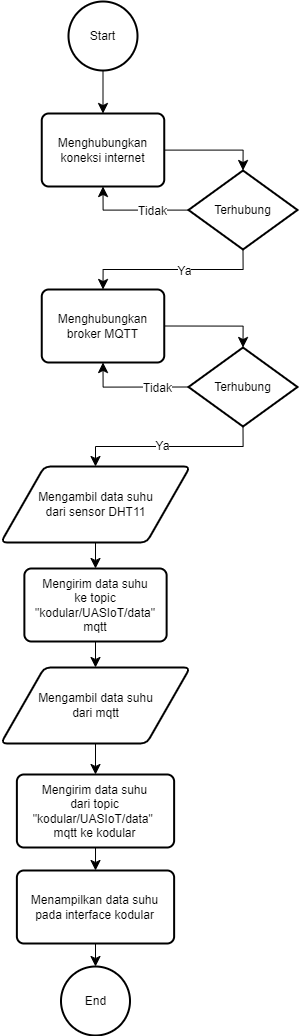

The diagram above was exported from draw.io. Its source (the exported page's mxGraphModel, read from the mxfile embedded in the PNG):
<mxGraphModel dx="2472" dy="1678" grid="0" gridSize="10" guides="1" tooltips="1" connect="1" arrows="1" fold="1" page="0" pageScale="1" pageWidth="827" pageHeight="1169" math="0" shadow="0">
  <root>
    <mxCell id="0" />
    <mxCell id="1" parent="0" />
    <mxCell id="e0RFJHbaXnUKE0OKUIO--6" style="edgeStyle=none;curved=1;rounded=0;orthogonalLoop=1;jettySize=auto;html=1;entryX=0.5;entryY=0;entryDx=0;entryDy=0;fontSize=12;startSize=8;endSize=8;" edge="1" parent="1" source="e0RFJHbaXnUKE0OKUIO--1" target="e0RFJHbaXnUKE0OKUIO--4">
      <mxGeometry relative="1" as="geometry" />
    </mxCell>
    <mxCell id="e0RFJHbaXnUKE0OKUIO--1" value="Start" style="strokeWidth=2;html=1;shape=mxgraph.flowchart.start_2;whiteSpace=wrap;" vertex="1" parent="1">
      <mxGeometry x="40" y="-25" width="69" height="69" as="geometry" />
    </mxCell>
    <mxCell id="e0RFJHbaXnUKE0OKUIO--23" value="" style="edgeStyle=none;curved=1;rounded=0;orthogonalLoop=1;jettySize=auto;html=1;fontSize=12;startSize=8;endSize=8;" edge="1" parent="1" source="e0RFJHbaXnUKE0OKUIO--3" target="e0RFJHbaXnUKE0OKUIO--22">
      <mxGeometry relative="1" as="geometry" />
    </mxCell>
    <mxCell id="e0RFJHbaXnUKE0OKUIO--3" value="Mengambil data suhu&lt;div&gt;&lt;span style=&quot;background-color: initial;&quot;&gt;dari&amp;nbsp;&lt;/span&gt;&lt;span style=&quot;background-color: initial;&quot;&gt;sensor DHT11&lt;/span&gt;&lt;/div&gt;" style="shape=parallelogram;html=1;strokeWidth=2;perimeter=parallelogramPerimeter;whiteSpace=wrap;rounded=1;arcSize=12;size=0.23;" vertex="1" parent="1">
      <mxGeometry x="-27.5" y="440" width="189" height="76" as="geometry" />
    </mxCell>
    <mxCell id="e0RFJHbaXnUKE0OKUIO--9" value="" style="edgeStyle=orthogonalEdgeStyle;rounded=0;orthogonalLoop=1;jettySize=auto;html=1;fontSize=12;startSize=8;endSize=8;entryX=0.5;entryY=0;entryDx=0;entryDy=0;entryPerimeter=0;" edge="1" parent="1" source="e0RFJHbaXnUKE0OKUIO--4" target="e0RFJHbaXnUKE0OKUIO--7">
      <mxGeometry relative="1" as="geometry" />
    </mxCell>
    <mxCell id="e0RFJHbaXnUKE0OKUIO--4" value="Menghubungkan koneksi internet" style="rounded=1;whiteSpace=wrap;html=1;absoluteArcSize=1;arcSize=14;strokeWidth=2;" vertex="1" parent="1">
      <mxGeometry x="13.25" y="87" width="122.5" height="73" as="geometry" />
    </mxCell>
    <mxCell id="e0RFJHbaXnUKE0OKUIO--5" value="End" style="strokeWidth=2;html=1;shape=mxgraph.flowchart.start_2;whiteSpace=wrap;" vertex="1" parent="1">
      <mxGeometry x="32.5" y="940" width="69" height="69" as="geometry" />
    </mxCell>
    <mxCell id="e0RFJHbaXnUKE0OKUIO--10" style="edgeStyle=orthogonalEdgeStyle;rounded=0;orthogonalLoop=1;jettySize=auto;html=1;entryX=0.5;entryY=1;entryDx=0;entryDy=0;fontSize=12;startSize=8;endSize=8;" edge="1" parent="1" source="e0RFJHbaXnUKE0OKUIO--7" target="e0RFJHbaXnUKE0OKUIO--4">
      <mxGeometry relative="1" as="geometry" />
    </mxCell>
    <mxCell id="e0RFJHbaXnUKE0OKUIO--11" value="Tidak" style="edgeLabel;html=1;align=center;verticalAlign=middle;resizable=0;points=[];fontSize=12;" vertex="1" connectable="0" parent="e0RFJHbaXnUKE0OKUIO--10">
      <mxGeometry x="0.1916" relative="1" as="geometry">
        <mxPoint x="27" as="offset" />
      </mxGeometry>
    </mxCell>
    <mxCell id="e0RFJHbaXnUKE0OKUIO--14" style="edgeStyle=orthogonalEdgeStyle;rounded=0;orthogonalLoop=1;jettySize=auto;html=1;exitX=0.5;exitY=1;exitDx=0;exitDy=0;exitPerimeter=0;entryX=0.5;entryY=0;entryDx=0;entryDy=0;fontSize=12;startSize=8;endSize=8;" edge="1" parent="1" source="e0RFJHbaXnUKE0OKUIO--7" target="e0RFJHbaXnUKE0OKUIO--13">
      <mxGeometry relative="1" as="geometry" />
    </mxCell>
    <mxCell id="e0RFJHbaXnUKE0OKUIO--15" value="Ya" style="edgeLabel;html=1;align=center;verticalAlign=middle;resizable=0;points=[];fontSize=12;" vertex="1" connectable="0" parent="e0RFJHbaXnUKE0OKUIO--14">
      <mxGeometry x="-0.1081" y="1" relative="1" as="geometry">
        <mxPoint as="offset" />
      </mxGeometry>
    </mxCell>
    <mxCell id="e0RFJHbaXnUKE0OKUIO--7" value="Terhubung" style="strokeWidth=2;html=1;shape=mxgraph.flowchart.decision;whiteSpace=wrap;" vertex="1" parent="1">
      <mxGeometry x="160" y="144" width="109" height="79" as="geometry" />
    </mxCell>
    <mxCell id="e0RFJHbaXnUKE0OKUIO--13" value="Menghubungkan broker MQTT" style="rounded=1;whiteSpace=wrap;html=1;absoluteArcSize=1;arcSize=14;strokeWidth=2;" vertex="1" parent="1">
      <mxGeometry x="13.25" y="263" width="122.5" height="73" as="geometry" />
    </mxCell>
    <mxCell id="e0RFJHbaXnUKE0OKUIO--18" style="edgeStyle=orthogonalEdgeStyle;rounded=0;orthogonalLoop=1;jettySize=auto;html=1;exitX=0;exitY=0.5;exitDx=0;exitDy=0;exitPerimeter=0;entryX=0.5;entryY=1;entryDx=0;entryDy=0;fontSize=12;startSize=8;endSize=8;" edge="1" parent="1" source="e0RFJHbaXnUKE0OKUIO--16" target="e0RFJHbaXnUKE0OKUIO--13">
      <mxGeometry relative="1" as="geometry" />
    </mxCell>
    <mxCell id="e0RFJHbaXnUKE0OKUIO--20" value="Tidak" style="edgeLabel;html=1;align=center;verticalAlign=middle;resizable=0;points=[];fontSize=12;" vertex="1" connectable="0" parent="e0RFJHbaXnUKE0OKUIO--18">
      <mxGeometry x="-0.4147" y="-5" relative="1" as="geometry">
        <mxPoint y="5" as="offset" />
      </mxGeometry>
    </mxCell>
    <mxCell id="e0RFJHbaXnUKE0OKUIO--19" style="edgeStyle=orthogonalEdgeStyle;rounded=0;orthogonalLoop=1;jettySize=auto;html=1;exitX=0.5;exitY=1;exitDx=0;exitDy=0;exitPerimeter=0;entryX=0.5;entryY=0;entryDx=0;entryDy=0;fontSize=12;startSize=8;endSize=8;" edge="1" parent="1" source="e0RFJHbaXnUKE0OKUIO--16" target="e0RFJHbaXnUKE0OKUIO--3">
      <mxGeometry relative="1" as="geometry" />
    </mxCell>
    <mxCell id="e0RFJHbaXnUKE0OKUIO--21" value="Ya" style="edgeLabel;html=1;align=center;verticalAlign=middle;resizable=0;points=[];fontSize=12;" vertex="1" connectable="0" parent="e0RFJHbaXnUKE0OKUIO--19">
      <mxGeometry x="0.0805" y="-1" relative="1" as="geometry">
        <mxPoint as="offset" />
      </mxGeometry>
    </mxCell>
    <mxCell id="e0RFJHbaXnUKE0OKUIO--16" value="Terhubung" style="strokeWidth=2;html=1;shape=mxgraph.flowchart.decision;whiteSpace=wrap;" vertex="1" parent="1">
      <mxGeometry x="160" y="321" width="109" height="79" as="geometry" />
    </mxCell>
    <mxCell id="e0RFJHbaXnUKE0OKUIO--17" style="edgeStyle=orthogonalEdgeStyle;rounded=0;orthogonalLoop=1;jettySize=auto;html=1;exitX=1;exitY=0.5;exitDx=0;exitDy=0;entryX=0.5;entryY=0;entryDx=0;entryDy=0;entryPerimeter=0;fontSize=12;startSize=8;endSize=8;" edge="1" parent="1" source="e0RFJHbaXnUKE0OKUIO--13" target="e0RFJHbaXnUKE0OKUIO--16">
      <mxGeometry relative="1" as="geometry" />
    </mxCell>
    <mxCell id="e0RFJHbaXnUKE0OKUIO--27" value="" style="edgeStyle=none;curved=1;rounded=0;orthogonalLoop=1;jettySize=auto;html=1;fontSize=12;startSize=8;endSize=8;" edge="1" parent="1" source="e0RFJHbaXnUKE0OKUIO--22" target="e0RFJHbaXnUKE0OKUIO--26">
      <mxGeometry relative="1" as="geometry" />
    </mxCell>
    <mxCell id="e0RFJHbaXnUKE0OKUIO--22" value="Mengirim data suhu&lt;div&gt;ke topic &quot;kodular/UASIoT/data&quot; mqtt&lt;/div&gt;" style="rounded=1;whiteSpace=wrap;html=1;absoluteArcSize=1;arcSize=14;strokeWidth=2;" vertex="1" parent="1">
      <mxGeometry x="-4.119999999999999" y="542" width="142.25" height="73" as="geometry" />
    </mxCell>
    <mxCell id="e0RFJHbaXnUKE0OKUIO--30" style="edgeStyle=none;curved=1;rounded=0;orthogonalLoop=1;jettySize=auto;html=1;exitX=0.5;exitY=1;exitDx=0;exitDy=0;entryX=0.5;entryY=0;entryDx=0;entryDy=0;fontSize=12;startSize=8;endSize=8;" edge="1" parent="1" source="e0RFJHbaXnUKE0OKUIO--24" target="e0RFJHbaXnUKE0OKUIO--29">
      <mxGeometry relative="1" as="geometry" />
    </mxCell>
    <mxCell id="e0RFJHbaXnUKE0OKUIO--24" value="Mengirim data suhu&lt;div&gt;dari topic&lt;/div&gt;&lt;div&gt;&lt;span style=&quot;background-color: initial;&quot;&gt;&quot;kodular/UASIoT/data&quot;&lt;/span&gt;&lt;span style=&quot;background-color: initial;&quot;&gt;&amp;nbsp;&lt;/span&gt;&lt;/div&gt;&lt;div&gt;&lt;span style=&quot;background-color: initial;&quot;&gt;mqtt ke kodular&lt;/span&gt;&lt;/div&gt;" style="rounded=1;whiteSpace=wrap;html=1;absoluteArcSize=1;arcSize=14;strokeWidth=2;" vertex="1" parent="1">
      <mxGeometry x="-11.620000000000001" y="748" width="157.25" height="73" as="geometry" />
    </mxCell>
    <mxCell id="e0RFJHbaXnUKE0OKUIO--28" value="" style="edgeStyle=none;curved=1;rounded=0;orthogonalLoop=1;jettySize=auto;html=1;fontSize=12;startSize=8;endSize=8;" edge="1" parent="1" source="e0RFJHbaXnUKE0OKUIO--26" target="e0RFJHbaXnUKE0OKUIO--24">
      <mxGeometry relative="1" as="geometry" />
    </mxCell>
    <mxCell id="e0RFJHbaXnUKE0OKUIO--26" value="Mengambil data suhu&lt;div&gt;&lt;span style=&quot;background-color: initial;&quot;&gt;dari&amp;nbsp;&lt;/span&gt;&lt;span style=&quot;background-color: initial;&quot;&gt;mqtt&lt;/span&gt;&lt;/div&gt;" style="shape=parallelogram;html=1;strokeWidth=2;perimeter=parallelogramPerimeter;whiteSpace=wrap;rounded=1;arcSize=12;size=0.23;" vertex="1" parent="1">
      <mxGeometry x="-27.5" y="641" width="189" height="76" as="geometry" />
    </mxCell>
    <mxCell id="e0RFJHbaXnUKE0OKUIO--31" value="" style="edgeStyle=none;curved=1;rounded=0;orthogonalLoop=1;jettySize=auto;html=1;fontSize=12;startSize=8;endSize=8;" edge="1" parent="1" source="e0RFJHbaXnUKE0OKUIO--29" target="e0RFJHbaXnUKE0OKUIO--5">
      <mxGeometry relative="1" as="geometry" />
    </mxCell>
    <mxCell id="e0RFJHbaXnUKE0OKUIO--29" value="Menampilkan data suhu pada&amp;nbsp;&lt;span style=&quot;background-color: initial;&quot;&gt;interface kodular&lt;/span&gt;" style="rounded=1;whiteSpace=wrap;html=1;absoluteArcSize=1;arcSize=14;strokeWidth=2;" vertex="1" parent="1">
      <mxGeometry x="-11.620000000000001" y="844" width="157.25" height="73" as="geometry" />
    </mxCell>
  </root>
</mxGraphModel>